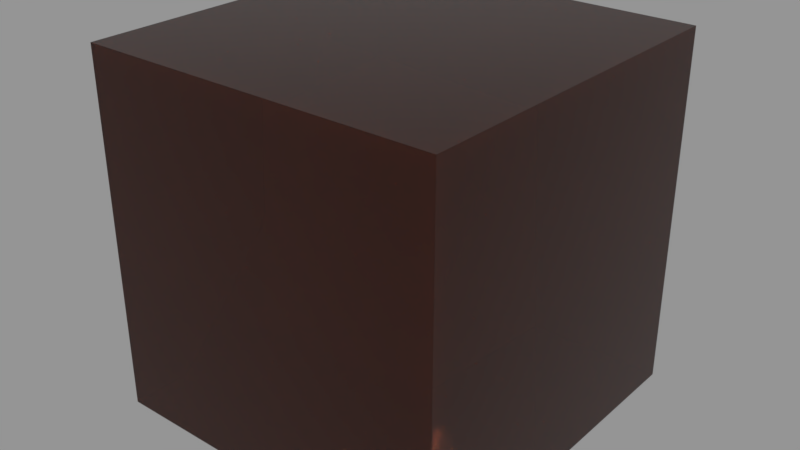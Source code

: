 # Source: FF_Coffee.blend  (saved by Blender 2.79.0; exported with 4.5.12 LTS)
import bpy
from mathutils import Matrix  # noqa: F401  (used for matrix-valued properties, if any)

bpy.ops.wm.read_factory_settings(use_empty=True)
scene = bpy.context.scene
scene.name = 'Scene'

# ---- collections
col_collection_1 = bpy.data.collections.new('Collection 1'); scene.collection.children.link(col_collection_1)

# ---- materials (node trees are filled in below, after node groups)
mat_ff_coffee = bpy.data.materials.new('FF Coffee')
mat_ff_coffee.alpha_threshold = 0.0
mat_ff_coffee.preview_render_type = 'FLAT'
mat_ff_coffee.roughness = 0.5

# ---- material node trees
mat_ff_coffee.use_nodes = True; mat_ff_coffee.node_tree.nodes.clear()
_N = mat_ff_coffee.node_tree.nodes; _L = mat_ff_coffee.node_tree.links
n0 = _N.new('ShaderNodeOutputMaterial'); n0.name = 'Material Output'; n0.location = (650, 358)
n1 = _N.new('ShaderNodeBsdfPrincipled'); n1.name = 'Principled BSDF'; n1.location = (383, 440)
n1.width = 150
n1.subsurface_method = 'BURLEY'
n1.inputs[0].default_value = (0.04297, 0.008117, 0.002944, 1.0)
n1.inputs[2].default_value = 0.04
n1.inputs[3].default_value = 1.45
n1.inputs[8].default_value = 1.0
n1.inputs[9].default_value = (1.0, 1.0, 1.0)
n1.inputs[10].default_value = 0.1933
n1.inputs[13].default_value = 0.1833
n1.inputs[18].default_value = 0.5
_L.new(n1.outputs[0], n0.inputs[0])
n0.is_active_output = True

# ---- meshes
me_cube = bpy.data.meshes.new('Cube')
me_cube.from_pydata([(-1.0, -1.0, -1.0), (-1.0, -1.0, 1.0), (-1.0, 1.0, -1.0), (-1.0, 1.0, 1.0), (1.0, -1.0, -1.0), (1.0, -1.0, 1.0), (1.0, 1.0, -1.0), (1.0, 1.0, 1.0)], [], [(0, 1, 3, 2), (2, 3, 7, 6), (6, 7, 5, 4), (4, 5, 1, 0), (2, 6, 4, 0), (7, 3, 1, 5)])
me_cube.materials.append(mat_ff_coffee)
me_cube.use_remesh_preserve_volume = False
me_cube.use_remesh_preserve_attributes = False
me_cube.use_mirror_vertex_groups = False
me_cube.update()

# ---- objects
ob_cube = bpy.data.objects.new('Cube', me_cube)

# ---- transforms, parenting, visibility, modifiers, constraints
ob_cube.location = (0.0, 0.0, 0.0)
ob_cube.lineart.crease_threshold = 0.0

# ---- collection membership
col_collection_1.objects.link(ob_cube)

# ---- scene / render settings (as saved in the file)
scene.frame_start = 1; scene.frame_end = 250; scene.frame_set(1)
scene.render.engine = 'CYCLES'
scene.render.resolution_percentage = 50
scene.render.dither_intensity = 0.0
scene.cycles.use_denoising = False
scene.cycles.samples = 128
scene.cycles.sampling_pattern = 'TABULATED_SOBOL'
scene.cycles.use_adaptive_sampling = False
scene.cycles.use_light_tree = False
scene.cycles.blur_glossy = 0.0
scene.cycles.sample_clamp_indirect = 0.0
scene.view_settings.view_transform = 'Standard'
bpy.context.view_layer.update()

# ---- added for rendering (the .blend has no active camera and no usable light): camera, sun + grey world if the file has none
cam_auto = bpy.data.cameras.new('AutoCamera')
cam_auto.lens = 50.0
cam_auto.sensor_width = 36.0
cam_auto.clip_end = 1000.0
ob_auto_camera = bpy.data.objects.new('AutoCamera', cam_auto)
scene.collection.objects.link(ob_auto_camera)
ob_auto_camera.location = (3.20507, -3.84609, 2.56406)
ob_auto_camera.rotation_euler = (1.09748, -7.21219e-08, 0.694738)
scene.camera = ob_auto_camera
light_auto_sun = bpy.data.lights.new('AutoSun', 'SUN')
light_auto_sun.energy = 3.0
light_auto_sun.angle = 0.0523599
ob_auto_sun = bpy.data.objects.new('AutoSun', light_auto_sun)
scene.collection.objects.link(ob_auto_sun)
ob_auto_sun.rotation_euler = (0.872665, 0.174533, 0.523599)
if scene.world is None:
    world_auto = bpy.data.worlds.new('AutoWorld')
    world_auto.color = (0.3, 0.3, 0.3)
    scene.world = world_auto
bpy.context.view_layer.update()
